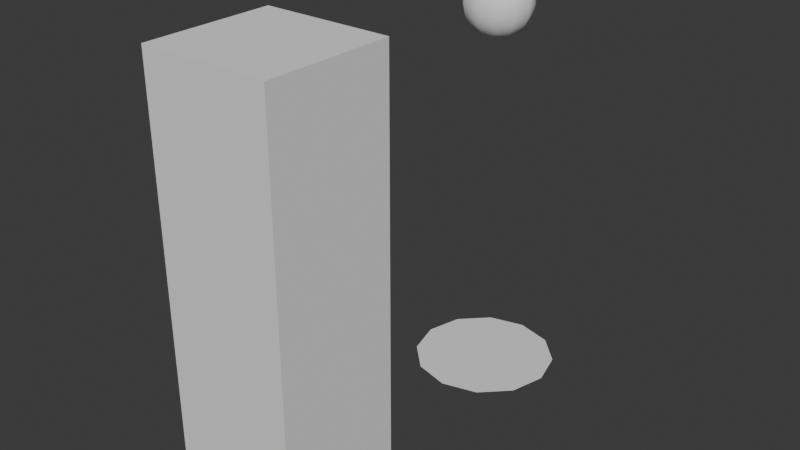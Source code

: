 # Source: fanthro.blend  (saved by Blender 4.2.66; exported with 4.5.12 LTS)
import bpy
from mathutils import Matrix  # noqa: F401  (used for matrix-valued properties, if any)

bpy.ops.wm.read_factory_settings(use_empty=True)
scene = bpy.context.scene
scene.name = 'Scene'

# ---- world
world_world = bpy.data.worlds.new('World'); scene.world = world_world
world_world.use_nodes = True; world_world.node_tree.nodes.clear()
_N = world_world.node_tree.nodes; _L = world_world.node_tree.links
n0 = _N.new('ShaderNodeOutputWorld'); n0.name = 'World Output'; n0.location = (300, 300)
n1 = _N.new('ShaderNodeBackground'); n1.name = 'Background'; n1.location = (10, 300)
n1.inputs[0].default_value = (0.05088, 0.05088, 0.05088, 1.0)
_L.new(n1.outputs[0], n0.inputs[0])
n0.is_active_output = True
world_world.color = (0.05088, 0.05088, 0.05088)
world_world.use_sun_shadow = False
world_world.sun_shadow_jitter_overblur = 0.0

# ---- meshes
me_cube = bpy.data.meshes.new('Cube')
me_cube.from_pydata([(-0.2629, -0.2629, 0.0004892), (-0.2629, -0.2629, 1.753), (-0.2629, 0.2629, 0.0004892), (-0.2629, 0.2629, 1.753), (0.2629, -0.2629, 0.0004892), (0.2629, -0.2629, 1.753), (0.2629, 0.2629, 0.0004892), (0.2629, 0.2629, 1.753)], [], [(0, 1, 3, 2), (2, 3, 7, 6), (6, 7, 5, 4), (4, 5, 1, 0), (2, 6, 4, 0), (7, 3, 1, 5)])
_uv = me_cube.uv_layers.new(name='UVMap')
_uv.uv.foreach_set('vector', [0.375, 0.0, 0.625, 0.0, 0.625, 0.25, 0.375, 0.25, 0.375, 0.25, 0.625, 0.25, 0.625, 0.5, 0.375, 0.5, 0.375, 0.5, 0.625, 0.5, 0.625, 0.75, 0.375, 0.75, 0.375, 0.75, 0.625, 0.75, 0.625, 1.0, 0.375, 1.0, 0.125, 0.5, 0.375, 0.5, 0.375, 0.75, 0.125, 0.75, 0.625, 0.5, 0.875, 0.5, 0.875, 0.75, 0.625, 0.75])
me_cube.update()
me_circle_001 = bpy.data.meshes.new('Circle.001')
me_circle_001.from_pydata([(0.0, 0.3048, 0.0), (-0.1524, 0.264, 0.0), (-0.264, 0.1524, 0.0), (-0.3048, 0.0, 0.0), (-0.264, -0.1524, 0.0), (-0.1524, -0.264, 0.0), (0.0, -0.3048, 0.0), (0.1524, -0.264, 0.0), (0.264, -0.1524, 0.0), (0.3048, 0.0, 0.0), (0.264, 0.1524, 0.0), (0.1524, 0.264, 0.0)], [], [(1, 2, 3, 4, 5, 6, 7, 8, 9, 10, 11, 0)])
_uv = me_circle_001.uv_layers.new(name='UVMap')
_uv.uv.foreach_set('vector', [0.0, 0.0, 0.0, 0.0, 0.0, 0.0, 0.0, 0.0, 0.0, 0.0, 0.0, 0.0, 0.0, 0.0, 0.0, 0.0, 0.0, 0.0, 0.0, 0.0, 0.0, 0.0, 0.0, 0.0])
me_circle_001.update()
me_sphere = bpy.data.meshes.new('Sphere')
me_sphere.from_pydata([(-2.471e-09, 0.0718, 0.1244), (-2.471e-09, 0.1387, 0.03717), (-2.471e-09, 0.1387, -0.03717), (-2.471e-09, 1.334e-09, 0.1436), (0.01858, 0.03219, 0.1387), (0.0359, 0.06218, 0.1244), (0.05077, 0.08794, 0.1015), (0.06218, 0.1077, 0.0718), (0.06935, 0.1201, 0.03717), (0.0718, 0.1244, -6.787e-08), (0.06935, 0.1201, -0.03717), (0.06218, 0.1077, -0.0718), (0.05077, 0.08794, -0.1015), (0.0359, 0.06218, -0.1244), (0.01858, 0.03219, -0.1387), (0.03219, 0.01858, 0.1387), (0.06218, 0.0359, 0.1244), (0.08794, 0.05077, 0.1015), (0.1077, 0.06218, 0.0718), (0.1201, 0.06935, 0.03717), (0.1244, 0.0718, -6.787e-08), (0.1201, 0.06935, -0.03717), (0.1077, 0.06218, -0.0718), (0.08794, 0.05077, -0.1015), (0.06218, 0.0359, -0.1244), (0.03219, 0.01858, -0.1387), (0.03717, 1.334e-09, 0.1387), (0.0718, -2.176e-09, 0.1244), (0.1015, 1.334e-09, 0.1015), (0.1244, -2.176e-09, 0.0718), (0.1387, -5.686e-09, 0.03717), (0.1436, -5.686e-09, -6.787e-08), (0.1387, -5.686e-09, -0.03717), (0.1244, -2.176e-09, -0.0718), (0.1015, 1.334e-09, -0.1015), (0.0718, -2.176e-09, -0.1244), (0.03717, 1.334e-09, -0.1387), (0.03219, -0.01858, 0.1387), (0.06218, -0.0359, 0.1244), (0.08794, -0.05077, 0.1015), (0.1077, -0.06218, 0.0718), (0.1201, -0.06935, 0.03717), (0.1244, -0.0718, -6.787e-08), (0.1201, -0.06935, -0.03717), (0.1077, -0.06218, -0.0718), (0.08794, -0.05077, -0.1015), (0.06218, -0.0359, -0.1244), (0.03219, -0.01858, -0.1387), (0.01858, -0.03219, 0.1387), (0.0359, -0.06218, 0.1244), (0.05077, -0.08794, 0.1015), (0.06218, -0.1077, 0.0718), (0.06935, -0.1201, 0.03717), (0.0718, -0.1244, -6.787e-08), (0.06935, -0.1201, -0.03717), (0.06218, -0.1077, -0.0718), (0.05077, -0.08794, -0.1015), (0.0359, -0.06218, -0.1244), (0.01858, -0.03219, -0.1387), (-2.471e-09, -0.03717, 0.1387), (-9.491e-09, -0.0718, 0.1244), (-2.471e-09, -0.1015, 0.1015), (-9.491e-09, -0.1244, 0.0718), (-1.651e-08, -0.1387, 0.03717), (-1.651e-08, -0.1436, -6.787e-08), (-1.651e-08, -0.1387, -0.03717), (-9.491e-09, -0.1244, -0.0718), (-2.471e-09, -0.1015, -0.1015), (-9.491e-09, -0.0718, -0.1244), (-2.471e-09, -0.03717, -0.1387), (-2.471e-09, 1.334e-09, -0.1436), (-0.01858, -0.03219, 0.1387), (-0.0359, -0.06218, 0.1244), (-0.05077, -0.08794, 0.1015), (-0.06218, -0.1077, 0.0718), (-0.06935, -0.1201, 0.03717), (-0.0718, -0.1244, -6.787e-08), (-0.06935, -0.1201, -0.03717), (-0.06218, -0.1077, -0.0718), (-0.05077, -0.08794, -0.1015), (-0.0359, -0.06218, -0.1244), (-0.01858, -0.03219, -0.1387), (-0.03219, -0.01858, 0.1387), (-0.06218, -0.0359, 0.1244), (-0.08794, -0.05077, 0.1015), (-0.1077, -0.06218, 0.0718), (-0.1201, -0.06935, 0.03717), (-0.1244, -0.0718, -6.787e-08), (-0.1201, -0.06935, -0.03717), (-0.1077, -0.06218, -0.0718), (-0.08794, -0.05077, -0.1015), (-0.06218, -0.0359, -0.1244), (-0.03219, -0.01858, -0.1387), (-0.03717, 1.334e-09, 0.1387), (-0.0718, 1.537e-08, 0.1244), (-0.1015, 1.334e-09, 0.1015), (-0.1244, 1.537e-08, 0.0718), (-0.1387, 2.24e-08, 0.03717), (-0.1436, 2.942e-08, -6.787e-08), (-0.1387, 2.24e-08, -0.03717), (-0.1244, 1.537e-08, -0.0718), (-0.1015, 1.334e-09, -0.1015), (-0.0718, 1.537e-08, -0.1244), (-0.03717, 1.334e-09, -0.1387), (-0.03219, 0.01858, 0.1387), (-0.06218, 0.0359, 0.1244), (-0.08794, 0.05077, 0.1015), (-0.1077, 0.06218, 0.0718), (-0.1201, 0.06935, 0.03717), (-0.1244, 0.0718, -6.787e-08), (-0.1201, 0.06935, -0.03717), (-0.1077, 0.06218, -0.0718), (-0.08794, 0.05077, -0.1015), (-0.06218, 0.0359, -0.1244), (-0.03219, 0.01858, -0.1387), (-0.01858, 0.03219, 0.1387), (-0.0359, 0.06218, 0.1244), (-0.05077, 0.08794, 0.1015), (-0.06218, 0.1077, 0.0718), (-0.06935, 0.1201, 0.03717), (-0.0718, 0.1244, -6.787e-08), (-0.06935, 0.1201, -0.03717), (-0.06218, 0.1077, -0.0718), (-0.05077, 0.08794, -0.1015), (-0.0359, 0.06218, -0.1244), (-0.01858, 0.03219, -0.1387), (-2.471e-09, 0.03717, 0.1387), (-2.471e-09, 0.1015, 0.1015), (1.157e-08, 0.1244, 0.0718), (2.561e-08, 0.1436, -6.787e-08), (1.157e-08, 0.1244, -0.0718), (-2.471e-09, 0.1015, -0.1015), (1.157e-08, 0.0718, -0.1244), (-2.471e-09, 0.03717, -0.1387)], [], [(0, 126, 4, 5), (131, 130, 11, 12), (129, 1, 8, 9), (127, 0, 5, 6), (132, 131, 12, 13), (2, 129, 9, 10), (128, 127, 6, 7), (133, 132, 13, 14), (126, 3, 4), (130, 2, 10, 11), (1, 128, 7, 8), (70, 133, 14), (10, 9, 20, 21), (7, 6, 17, 18), (14, 13, 24, 25), (4, 3, 15), (11, 10, 21, 22), (8, 7, 18, 19), (70, 14, 25), (5, 4, 15, 16), (12, 11, 22, 23), (9, 8, 19, 20), (6, 5, 16, 17), (13, 12, 23, 24), (20, 19, 30, 31), (17, 16, 27, 28), (24, 23, 34, 35), (21, 20, 31, 32), (18, 17, 28, 29), (25, 24, 35, 36), (15, 3, 26), (22, 21, 32, 33), (19, 18, 29, 30), (70, 25, 36), (16, 15, 26, 27), (23, 22, 33, 34), (33, 32, 43, 44), (30, 29, 40, 41), (70, 36, 47), (27, 26, 37, 38), (34, 33, 44, 45), (31, 30, 41, 42), (28, 27, 38, 39), (35, 34, 45, 46), (32, 31, 42, 43), (29, 28, 39, 40), (36, 35, 46, 47), (26, 3, 37), (43, 42, 53, 54), (40, 39, 50, 51), (47, 46, 57, 58), (37, 3, 48), (44, 43, 54, 55), (41, 40, 51, 52), (70, 47, 58), (38, 37, 48, 49), (45, 44, 55, 56), (42, 41, 52, 53), (39, 38, 49, 50), (46, 45, 56, 57), (56, 55, 66, 67), (53, 52, 63, 64), (50, 49, 60, 61), (57, 56, 67, 68), (54, 53, 64, 65), (51, 50, 61, 62), (58, 57, 68, 69), (48, 3, 59), (55, 54, 65, 66), (52, 51, 62, 63), (70, 58, 69), (49, 48, 59, 60), (59, 3, 71), (66, 65, 77, 78), (63, 62, 74, 75), (70, 69, 81), (60, 59, 71, 72), (67, 66, 78, 79), (64, 63, 75, 76), (61, 60, 72, 73), (68, 67, 79, 80), (65, 64, 76, 77), (62, 61, 73, 74), (69, 68, 80, 81), (80, 79, 90, 91), (77, 76, 87, 88), (74, 73, 84, 85), (81, 80, 91, 92), (71, 3, 82), (78, 77, 88, 89), (75, 74, 85, 86), (70, 81, 92), (72, 71, 82, 83), (79, 78, 89, 90), (76, 75, 86, 87), (73, 72, 83, 84), (83, 82, 93, 94), (90, 89, 100, 101), (87, 86, 97, 98), (84, 83, 94, 95), (91, 90, 101, 102), (88, 87, 98, 99), (85, 84, 95, 96), (92, 91, 102, 103), (82, 3, 93), (89, 88, 99, 100), (86, 85, 96, 97), (70, 92, 103), (103, 102, 113, 114), (93, 3, 104), (100, 99, 110, 111), (97, 96, 107, 108), (70, 103, 114), (94, 93, 104, 105), (101, 100, 111, 112), (98, 97, 108, 109), (95, 94, 105, 106), (102, 101, 112, 113), (99, 98, 109, 110), (96, 95, 106, 107), (106, 105, 116, 117), (113, 112, 123, 124), (110, 109, 120, 121), (107, 106, 117, 118), (114, 113, 124, 125), (104, 3, 115), (111, 110, 121, 122), (108, 107, 118, 119), (70, 114, 125), (105, 104, 115, 116), (112, 111, 122, 123), (109, 108, 119, 120), (70, 125, 133), (116, 115, 126, 0), (123, 122, 130, 131), (120, 119, 1, 129), (117, 116, 0, 127), (124, 123, 131, 132), (121, 120, 129, 2), (118, 117, 127, 128), (125, 124, 132, 133), (115, 3, 126), (122, 121, 2, 130), (119, 118, 128, 1)])
me_sphere.polygons.foreach_set('use_smooth', [True] * 144)
_uv = me_sphere.uv_layers.new(name='UVMap')
_uv.uv.foreach_set('vector', [0.75, 0.8333, 0.75, 0.9167, 0.6667, 0.9167, 0.6667, 0.8333, 0.75, 0.25, 0.75, 0.3333, 0.6667, 0.3333, 0.6667, 0.25, 0.75, 0.5, 0.75, 0.5833, 0.6667, 0.5833, 0.6667, 0.5, 0.75, 0.75, 0.75, 0.8333, 0.6667, 0.8333, 0.6667, 0.75, 0.75, 0.1667, 0.75, 0.25, 0.6667, 0.25, 0.6667, 0.1667, 0.75, 0.4167, 0.75, 0.5, 0.6667, 0.5, 0.6667, 0.4167, 0.75, 0.6667, 0.75, 0.75, 0.6667, 0.75, 0.6667, 0.6667, 0.75, 0.08333, 0.75, 0.1667, 0.6667, 0.1667, 0.6667, 0.08333, 0.75, 0.9167, 0.7083, 1.0, 0.6667, 0.9167, 0.75, 0.3333, 0.75, 0.4167, 0.6667, 0.4167, 0.6667, 0.3333, 0.75, 0.5833, 0.75, 0.6667, 0.6667, 0.6667, 0.6667, 0.5833, 0.7083, 0.0, 0.75, 0.08333, 0.6667, 0.08333, 0.6667, 0.4167, 0.6667, 0.5, 0.5833, 0.5, 0.5833, 0.4167, 0.6667, 0.6667, 0.6667, 0.75, 0.5833, 0.75, 0.5833, 0.6667, 0.6667, 0.08333, 0.6667, 0.1667, 0.5833, 0.1667, 0.5833, 0.08333, 0.6667, 0.9167, 0.625, 1.0, 0.5833, 0.9167, 0.6667, 0.3333, 0.6667, 0.4167, 0.5833, 0.4167, 0.5833, 0.3333, 0.6667, 0.5833, 0.6667, 0.6667, 0.5833, 0.6667, 0.5833, 0.5833, 0.625, 0.0, 0.6667, 0.08333, 0.5833, 0.08333, 0.6667, 0.8333, 0.6667, 0.9167, 0.5833, 0.9167, 0.5833, 0.8333, 0.6667, 0.25, 0.6667, 0.3333, 0.5833, 0.3333, 0.5833, 0.25, 0.6667, 0.5, 0.6667, 0.5833, 0.5833, 0.5833, 0.5833, 0.5, 0.6667, 0.75, 0.6667, 0.8333, 0.5833, 0.8333, 0.5833, 0.75, 0.6667, 0.1667, 0.6667, 0.25, 0.5833, 0.25, 0.5833, 0.1667, 0.5833, 0.5, 0.5833, 0.5833, 0.5, 0.5833, 0.5, 0.5, 0.5833, 0.75, 0.5833, 0.8333, 0.5, 0.8333, 0.5, 0.75, 0.5833, 0.1667, 0.5833, 0.25, 0.5, 0.25, 0.5, 0.1667, 0.5833, 0.4167, 0.5833, 0.5, 0.5, 0.5, 0.5, 0.4167, 0.5833, 0.6667, 0.5833, 0.75, 0.5, 0.75, 0.5, 0.6667, 0.5833, 0.08333, 0.5833, 0.1667, 0.5, 0.1667, 0.5, 0.08333, 0.5833, 0.9167, 0.5417, 1.0, 0.5, 0.9167, 0.5833, 0.3333, 0.5833, 0.4167, 0.5, 0.4167, 0.5, 0.3333, 0.5833, 0.5833, 0.5833, 0.6667, 0.5, 0.6667, 0.5, 0.5833, 0.5417, 0.0, 0.5833, 0.08333, 0.5, 0.08333, 0.5833, 0.8333, 0.5833, 0.9167, 0.5, 0.9167, 0.5, 0.8333, 0.5833, 0.25, 0.5833, 0.3333, 0.5, 0.3333, 0.5, 0.25, 0.5, 0.3333, 0.5, 0.4167, 0.4167, 0.4167, 0.4167, 0.3333, 0.5, 0.5833, 0.5, 0.6667, 0.4167, 0.6667, 0.4167, 0.5833, 0.4583, 0.0, 0.5, 0.08333, 0.4167, 0.08333, 0.5, 0.8333, 0.5, 0.9167, 0.4167, 0.9167, 0.4167, 0.8333, 0.5, 0.25, 0.5, 0.3333, 0.4167, 0.3333, 0.4167, 0.25, 0.5, 0.5, 0.5, 0.5833, 0.4167, 0.5833, 0.4167, 0.5, 0.5, 0.75, 0.5, 0.8333, 0.4167, 0.8333, 0.4167, 0.75, 0.5, 0.1667, 0.5, 0.25, 0.4167, 0.25, 0.4167, 0.1667, 0.5, 0.4167, 0.5, 0.5, 0.4167, 0.5, 0.4167, 0.4167, 0.5, 0.6667, 0.5, 0.75, 0.4167, 0.75, 0.4167, 0.6667, 0.5, 0.08333, 0.5, 0.1667, 0.4167, 0.1667, 0.4167, 0.08333, 0.5, 0.9167, 0.4583, 1.0, 0.4167, 0.9167, 0.4167, 0.4167, 0.4167, 0.5, 0.3333, 0.5, 0.3333, 0.4167, 0.4167, 0.6667, 0.4167, 0.75, 0.3333, 0.75, 0.3333, 0.6667, 0.4167, 0.08333, 0.4167, 0.1667, 0.3333, 0.1667, 0.3333, 0.08333, 0.4167, 0.9167, 0.375, 1.0, 0.3333, 0.9167, 0.4167, 0.3333, 0.4167, 0.4167, 0.3333, 0.4167, 0.3333, 0.3333, 0.4167, 0.5833, 0.4167, 0.6667, 0.3333, 0.6667, 0.3333, 0.5833, 0.375, 0.0, 0.4167, 0.08333, 0.3333, 0.08333, 0.4167, 0.8333, 0.4167, 0.9167, 0.3333, 0.9167, 0.3333, 0.8333, 0.4167, 0.25, 0.4167, 0.3333, 0.3333, 0.3333, 0.3333, 0.25, 0.4167, 0.5, 0.4167, 0.5833, 0.3333, 0.5833, 0.3333, 0.5, 0.4167, 0.75, 0.4167, 0.8333, 0.3333, 0.8333, 0.3333, 0.75, 0.4167, 0.1667, 0.4167, 0.25, 0.3333, 0.25, 0.3333, 0.1667, 0.3333, 0.25, 0.3333, 0.3333, 0.25, 0.3333, 0.25, 0.25, 0.3333, 0.5, 0.3333, 0.5833, 0.25, 0.5833, 0.25, 0.5, 0.3333, 0.75, 0.3333, 0.8333, 0.25, 0.8333, 0.25, 0.75, 0.3333, 0.1667, 0.3333, 0.25, 0.25, 0.25, 0.25, 0.1667, 0.3333, 0.4167, 0.3333, 0.5, 0.25, 0.5, 0.25, 0.4167, 0.3333, 0.6667, 0.3333, 0.75, 0.25, 0.75, 0.25, 0.6667, 0.3333, 0.08333, 0.3333, 0.1667, 0.25, 0.1667, 0.25, 0.08333, 0.3333, 0.9167, 0.2917, 1.0, 0.25, 0.9167, 0.3333, 0.3333, 0.3333, 0.4167, 0.25, 0.4167, 0.25, 0.3333, 0.3333, 0.5833, 0.3333, 0.6667, 0.25, 0.6667, 0.25, 0.5833, 0.2917, 0.0, 0.3333, 0.08333, 0.25, 0.08333, 0.3333, 0.8333, 0.3333, 0.9167, 0.25, 0.9167, 0.25, 0.8333, 0.25, 0.9167, 0.2083, 1.0, 0.1667, 0.9167, 0.25, 0.3333, 0.25, 0.4167, 0.1667, 0.4167, 0.1667, 0.3333, 0.25, 0.5833, 0.25, 0.6667, 0.1667, 0.6667, 0.1667, 0.5833, 0.2083, 0.0, 0.25, 0.08333, 0.1667, 0.08333, 0.25, 0.8333, 0.25, 0.9167, 0.1667, 0.9167, 0.1667, 0.8333, 0.25, 0.25, 0.25, 0.3333, 0.1667, 0.3333, 0.1667, 0.25, 0.25, 0.5, 0.25, 0.5833, 0.1667, 0.5833, 0.1667, 0.5, 0.25, 0.75, 0.25, 0.8333, 0.1667, 0.8333, 0.1667, 0.75, 0.25, 0.1667, 0.25, 0.25, 0.1667, 0.25, 0.1667, 0.1667, 0.25, 0.4167, 0.25, 0.5, 0.1667, 0.5, 0.1667, 0.4167, 0.25, 0.6667, 0.25, 0.75, 0.1667, 0.75, 0.1667, 0.6667, 0.25, 0.08333, 0.25, 0.1667, 0.1667, 0.1667, 0.1667, 0.08333, 0.1667, 0.1667, 0.1667, 0.25, 0.08333, 0.25, 0.08333, 0.1667, 0.1667, 0.4167, 0.1667, 0.5, 0.08333, 0.5, 0.08333, 0.4167, 0.1667, 0.6667, 0.1667, 0.75, 0.08333, 0.75, 0.08333, 0.6667, 0.1667, 0.08333, 0.1667, 0.1667, 0.08333, 0.1667, 0.08333, 0.08333, 0.1667, 0.9167, 0.125, 1.0, 0.08333, 0.9167, 0.1667, 0.3333, 0.1667, 0.4167, 0.08333, 0.4167, 0.08333, 0.3333, 0.1667, 0.5833, 0.1667, 0.6667, 0.08333, 0.6667, 0.08333, 0.5833, 0.125, 0.0, 0.1667, 0.08333, 0.08333, 0.08333, 0.1667, 0.8333, 0.1667, 0.9167, 0.08333, 0.9167, 0.08333, 0.8333, 0.1667, 0.25, 0.1667, 0.3333, 0.08333, 0.3333, 0.08333, 0.25, 0.1667, 0.5, 0.1667, 0.5833, 0.08333, 0.5833, 0.08333, 0.5, 0.1667, 0.75, 0.1667, 0.8333, 0.08333, 0.8333, 0.08333, 0.75, 0.08333, 0.8333, 0.08333, 0.9167, 0.0, 0.9167, 0.0, 0.8333, 0.08333, 0.25, 0.08333, 0.3333, 0.0, 0.3333, 0.0, 0.25, 0.08333, 0.5, 0.08333, 0.5833, 0.0, 0.5833, 0.0, 0.5, 0.08333, 0.75, 0.08333, 0.8333, 0.0, 0.8333, 0.0, 0.75, 0.08333, 0.1667, 0.08333, 0.25, 0.0, 0.25, 0.0, 0.1667, 0.08333, 0.4167, 0.08333, 0.5, 0.0, 0.5, 0.0, 0.4167, 0.08333, 0.6667, 0.08333, 0.75, 0.0, 0.75, 0.0, 0.6667, 0.08333, 0.08333, 0.08333, 0.1667, 0.0, 0.1667, 0.0, 0.08333, 0.08333, 0.9167, 0.04167, 1.0, 0.0, 0.9167, 0.08333, 0.3333, 0.08333, 0.4167, 0.0, 0.4167, 0.0, 0.3333, 0.08333, 0.5833, 0.08333, 0.6667, 0.0, 0.6667, 0.0, 0.5833, 0.04167, 0.0, 0.08333, 0.08333, 0.0, 0.08333, 1.0, 0.08333, 1.0, 0.1667, 0.9167, 0.1667, 0.9167, 0.08333, 1.0, 0.9167, 0.9583, 1.0, 0.9167, 0.9167, 1.0, 0.3333, 1.0, 0.4167, 0.9167, 0.4167, 0.9167, 0.3333, 1.0, 0.5833, 1.0, 0.6667, 0.9167, 0.6667, 0.9167, 0.5833, 0.9583, 0.0, 1.0, 0.08333, 0.9167, 0.08333, 1.0, 0.8333, 1.0, 0.9167, 0.9167, 0.9167, 0.9167, 0.8333, 1.0, 0.25, 1.0, 0.3333, 0.9167, 0.3333, 0.9167, 0.25, 1.0, 0.5, 1.0, 0.5833, 0.9167, 0.5833, 0.9167, 0.5, 1.0, 0.75, 1.0, 0.8333, 0.9167, 0.8333, 0.9167, 0.75, 1.0, 0.1667, 1.0, 0.25, 0.9167, 0.25, 0.9167, 0.1667, 1.0, 0.4167, 1.0, 0.5, 0.9167, 0.5, 0.9167, 0.4167, 1.0, 0.6667, 1.0, 0.75, 0.9167, 0.75, 0.9167, 0.6667, 0.9167, 0.75, 0.9167, 0.8333, 0.8333, 0.8333, 0.8333, 0.75, 0.9167, 0.1667, 0.9167, 0.25, 0.8333, 0.25, 0.8333, 0.1667, 0.9167, 0.4167, 0.9167, 0.5, 0.8333, 0.5, 0.8333, 0.4167, 0.9167, 0.6667, 0.9167, 0.75, 0.8333, 0.75, 0.8333, 0.6667, 0.9167, 0.08333, 0.9167, 0.1667, 0.8333, 0.1667, 0.8333, 0.08333, 0.9167, 0.9167, 0.875, 1.0, 0.8333, 0.9167, 0.9167, 0.3333, 0.9167, 0.4167, 0.8333, 0.4167, 0.8333, 0.3333, 0.9167, 0.5833, 0.9167, 0.6667, 0.8333, 0.6667, 0.8333, 0.5833, 0.875, 0.0, 0.9167, 0.08333, 0.8333, 0.08333, 0.9167, 0.8333, 0.9167, 0.9167, 0.8333, 0.9167, 0.8333, 0.8333, 0.9167, 0.25, 0.9167, 0.3333, 0.8333, 0.3333, 0.8333, 0.25, 0.9167, 0.5, 0.9167, 0.5833, 0.8333, 0.5833, 0.8333, 0.5, 0.7917, 0.0, 0.8333, 0.08333, 0.75, 0.08333, 0.8333, 0.8333, 0.8333, 0.9167, 0.75, 0.9167, 0.75, 0.8333, 0.8333, 0.25, 0.8333, 0.3333, 0.75, 0.3333, 0.75, 0.25, 0.8333, 0.5, 0.8333, 0.5833, 0.75, 0.5833, 0.75, 0.5, 0.8333, 0.75, 0.8333, 0.8333, 0.75, 0.8333, 0.75, 0.75, 0.8333, 0.1667, 0.8333, 0.25, 0.75, 0.25, 0.75, 0.1667, 0.8333, 0.4167, 0.8333, 0.5, 0.75, 0.5, 0.75, 0.4167, 0.8333, 0.6667, 0.8333, 0.75, 0.75, 0.75, 0.75, 0.6667, 0.8333, 0.08333, 0.8333, 0.1667, 0.75, 0.1667, 0.75, 0.08333, 0.8333, 0.9167, 0.7917, 1.0, 0.75, 0.9167, 0.8333, 0.3333, 0.8333, 0.4167, 0.75, 0.4167, 0.75, 0.3333, 0.8333, 0.5833, 0.8333, 0.6667, 0.75, 0.6667, 0.75, 0.5833])
me_sphere.update()

# ---- objects
ob_cube = bpy.data.objects.new('Cube', me_cube)
ob_circle = bpy.data.objects.new('Circle', me_circle_001)
ob_sphere = bpy.data.objects.new('Sphere', me_sphere)

# ---- transforms, parenting, visibility, modifiers, constraints
ob_cube.location = (0.0, -1.219, 0.0)
ob_circle.location = (0.0, 0.0, 0.0)
ob_sphere.location = (0.0, 0.0, 1.606)

# ---- collection membership
scene.collection.objects.link(ob_cube)
scene.collection.objects.link(ob_circle)
scene.collection.objects.link(ob_sphere)

# ---- scene / render settings (as saved in the file)
scene.frame_start = 1; scene.frame_end = 250; scene.frame_set(1)
scene.render.engine = 'BLENDER_EEVEE_NEXT'
scene.eevee.ray_tracing_options.trace_max_roughness = 0.0
bpy.context.view_layer.update()

# ---- added for rendering (the .blend has no active camera and no usable light): camera, sun
cam_auto = bpy.data.cameras.new('AutoCamera')
cam_auto.lens = 50.0
cam_auto.sensor_width = 36.0
cam_auto.clip_end = 1000.0
ob_auto_camera = bpy.data.objects.new('AutoCamera', cam_auto)
scene.collection.objects.link(ob_auto_camera)
ob_auto_camera.location = (2.38376, -3.44916, 2.78355)
ob_auto_camera.rotation_euler = (1.09748, -7.21219e-08, 0.694738)
scene.camera = ob_auto_camera
light_auto_sun = bpy.data.lights.new('AutoSun', 'SUN')
light_auto_sun.energy = 3.0
light_auto_sun.angle = 0.0523599
ob_auto_sun = bpy.data.objects.new('AutoSun', light_auto_sun)
scene.collection.objects.link(ob_auto_sun)
ob_auto_sun.rotation_euler = (0.872665, 0.174533, 0.523599)
bpy.context.view_layer.update()
